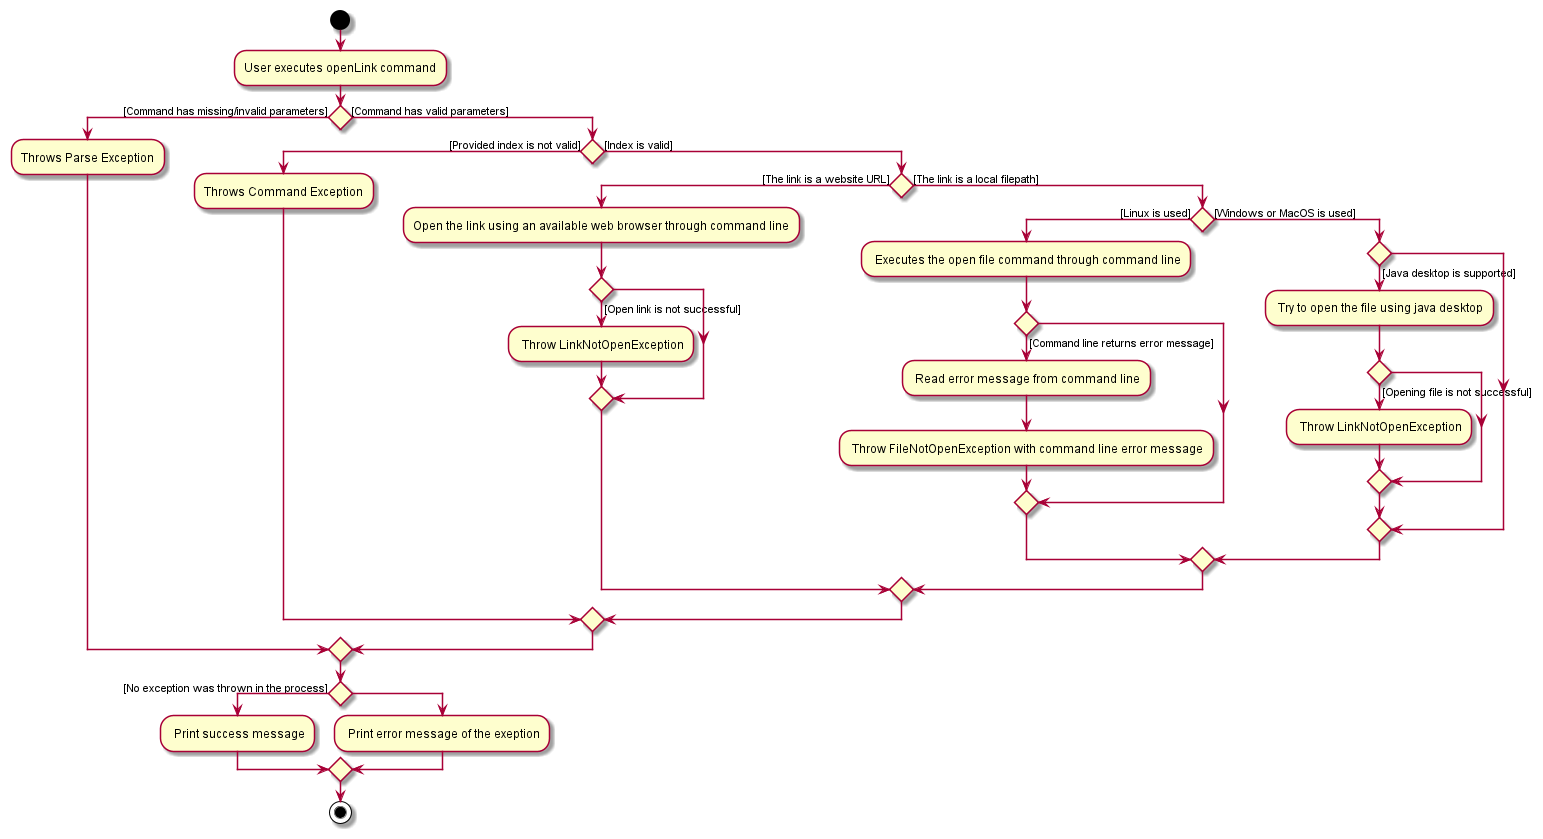

The diagram above was rendered by PlantUML. Its source (embedded in the PNG):
@startuml
start
:User executes openLink command;
if () then ([Command has missing/invalid parameters])
    :Throws Parse Exception;
else ([Command has valid parameters])
    if () then ([Provided index is not valid])
        :Throws Command Exception;
    else ([Index is valid])
        if () then ([The link is a website URL])
            :Open the link using an available web browser through command line;
            if () then ([Open link is not successful])
                : Throw LinkNotOpenException;
            endif
        else ([The link is a local filepath])
            if () then ([Linux is used])
                : Executes the open file command through command line;
                if () then ([Command line returns error message])
                    : Read error message from command line;
                    : Throw FileNotOpenException with command line error message;
                endif
            else ([Windows or MacOS is used])
                if () then ([Java desktop is supported])
                    : Try to open the file using java desktop;
                    if () then ([Opening file is not successful])
                       : Throw LinkNotOpenException;
                    endif
                endif
            endif
        endif
    endif
endif
if () then ([No exception was thrown in the process])
    : Print success message;
else
    : Print error message of the exeption;
endif
stop
@enduml